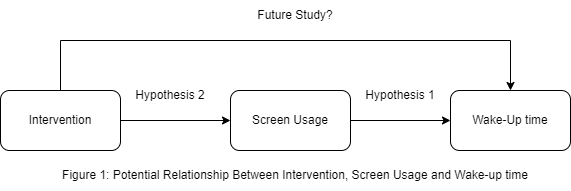

The diagram above was exported from draw.io. Its source (the exported page's mxGraphModel, read from the mxfile embedded in the PNG):
<mxGraphModel dx="870" dy="537" grid="1" gridSize="10" guides="1" tooltips="1" connect="1" arrows="1" fold="1" page="1" pageScale="1" pageWidth="850" pageHeight="1100" math="0" shadow="0">
  <root>
    <mxCell id="0" />
    <mxCell id="1" parent="0" />
    <mxCell id="Zvqp0hO0UmWT1biN_oeV-3" value="" style="edgeStyle=orthogonalEdgeStyle;rounded=0;orthogonalLoop=1;jettySize=auto;html=1;" parent="1" source="Zvqp0hO0UmWT1biN_oeV-1" target="Zvqp0hO0UmWT1biN_oeV-2" edge="1">
      <mxGeometry relative="1" as="geometry" />
    </mxCell>
    <mxCell id="Zvqp0hO0UmWT1biN_oeV-1" value="Intervention" style="rounded=1;whiteSpace=wrap;html=1;" parent="1" vertex="1">
      <mxGeometry x="70" y="250" width="120" height="60" as="geometry" />
    </mxCell>
    <mxCell id="Zvqp0hO0UmWT1biN_oeV-5" value="" style="edgeStyle=orthogonalEdgeStyle;rounded=0;orthogonalLoop=1;jettySize=auto;html=1;" parent="1" source="Zvqp0hO0UmWT1biN_oeV-2" target="Zvqp0hO0UmWT1biN_oeV-4" edge="1">
      <mxGeometry relative="1" as="geometry" />
    </mxCell>
    <mxCell id="Zvqp0hO0UmWT1biN_oeV-2" value="Screen Usage" style="rounded=1;whiteSpace=wrap;html=1;" parent="1" vertex="1">
      <mxGeometry x="300" y="250" width="120" height="60" as="geometry" />
    </mxCell>
    <mxCell id="Zvqp0hO0UmWT1biN_oeV-4" value="Wake-Up time" style="rounded=1;whiteSpace=wrap;html=1;" parent="1" vertex="1">
      <mxGeometry x="520" y="250" width="120" height="60" as="geometry" />
    </mxCell>
    <mxCell id="Zvqp0hO0UmWT1biN_oeV-7" value="Figure 1: Potential Relationship Between Intervention, Screen Usage and Wake-up time" style="text;html=1;strokeColor=none;fillColor=none;align=center;verticalAlign=middle;whiteSpace=wrap;rounded=0;" parent="1" vertex="1">
      <mxGeometry x="120" y="320" width="490" height="30" as="geometry" />
    </mxCell>
    <mxCell id="Bz5wGFCrbwyBkq8oAZfO-1" value="Hypothesis 1" style="text;html=1;strokeColor=none;fillColor=none;align=center;verticalAlign=middle;whiteSpace=wrap;rounded=0;" parent="1" vertex="1">
      <mxGeometry x="430" y="240" width="80" height="30" as="geometry" />
    </mxCell>
    <mxCell id="Bz5wGFCrbwyBkq8oAZfO-4" value="Hypothesis 2" style="text;html=1;strokeColor=none;fillColor=none;align=center;verticalAlign=middle;whiteSpace=wrap;rounded=0;" parent="1" vertex="1">
      <mxGeometry x="200" y="240" width="80" height="30" as="geometry" />
    </mxCell>
    <mxCell id="SOwhztzI_3Xma-iJCFnO-1" value="" style="endArrow=classic;html=1;rounded=0;exitX=0.5;exitY=0;exitDx=0;exitDy=0;entryX=0.5;entryY=0;entryDx=0;entryDy=0;" edge="1" parent="1" source="Zvqp0hO0UmWT1biN_oeV-1" target="Zvqp0hO0UmWT1biN_oeV-4">
      <mxGeometry width="50" height="50" relative="1" as="geometry">
        <mxPoint x="400" y="300" as="sourcePoint" />
        <mxPoint x="520" y="120" as="targetPoint" />
        <Array as="points">
          <mxPoint x="130" y="200" />
          <mxPoint x="580" y="200" />
        </Array>
      </mxGeometry>
    </mxCell>
    <mxCell id="SOwhztzI_3Xma-iJCFnO-2" value="Future Study?" style="text;html=1;strokeColor=none;fillColor=none;align=center;verticalAlign=middle;whiteSpace=wrap;rounded=0;" vertex="1" parent="1">
      <mxGeometry x="300" y="160" width="130" height="30" as="geometry" />
    </mxCell>
  </root>
</mxGraphModel>